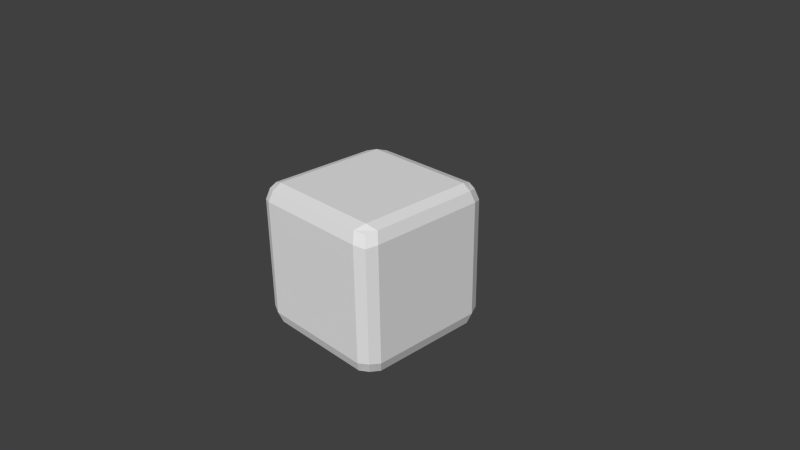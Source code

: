 # Source: CubeDark.blend  (saved by Blender 2.76.0; exported with 4.5.12 LTS)
import bpy
from mathutils import Matrix  # noqa: F401  (used for matrix-valued properties, if any)

bpy.ops.wm.read_factory_settings(use_empty=True)
scene = bpy.context.scene
scene.name = 'Scene'

# ---- collections
col_collection_1 = bpy.data.collections.new('Collection 1'); scene.collection.children.link(col_collection_1)

# ---- materials (node trees are filled in below, after node groups)
mat_cubedarkmat = bpy.data.materials.new('CubeDarkMat')
mat_cubedarkmat.alpha_threshold = 0.0
mat_cubedarkmat.use_transparent_shadow = False
mat_cubedarkmat.roughness = 0.5
mat_cubedarkmat.line_color = (0.0, 0.0, 0.0, 1.0)

# ---- material node trees

# ---- world
world_world = bpy.data.worlds.new('World'); scene.world = world_world
world_world.color = (0.05088, 0.05088, 0.05088)
world_world.use_sun_shadow = False
world_world.sun_shadow_jitter_overblur = 0.0
world_world.cycles.sampling_method = 'MANUAL'
world_world.cycles.sample_map_resolution = 256

# ---- cameras
cam_camera = bpy.data.cameras.new('Camera')
cam_camera.clip_end = 100.0
cam_camera.lens = 35.0
cam_camera.sensor_width = 32.0
cam_camera.sensor_height = 18.0
cam_camera.ortho_scale = 7.314
cam_camera.dof.focus_distance = 0.0
cam_camera.dof.aperture_fstop = 128.0

# ---- meshes
me_cube = bpy.data.meshes.new('Cube')
me_cube.from_pydata([(0.8976, 0.8976, -0.9259), (0.8976, -0.8976, -0.9259), (-0.8976, -0.8976, -0.9259), (-0.8976, 0.8976, -0.9259), (0.8976, 0.8976, 0.9259), (0.8976, -0.8976, 0.9259), (-0.8976, -0.8976, 0.9259), (-0.8976, 0.8976, 0.9259), (0.9405, 0.9405, -0.7752), (0.9405, -0.9405, -0.7752), (0.9405, 0.9405, 0.7752), (0.9405, -0.9405, 0.7752), (-0.76, 0.95, 0.95), (-0.76, -0.95, 0.95), (-0.9405, -0.9405, 0.7752), (-0.9405, 0.9405, 0.7752), (-0.76, 0.95, -0.95), (-0.76, -0.95, -0.95), (-0.9405, -0.9405, -0.7752), (-0.9405, 0.9405, -0.7752), (-0.8, 1.0, 0.8), (-0.8, 1.0, -0.8), (0.76, 0.95, 0.95), (0.76, 0.95, -0.95), (0.8, 1.0, 0.8), (0.8, 1.0, -0.8), (-0.95, 0.76, -0.95), (-0.95, 0.76, 0.95), (-1.0, 0.8, 0.8), (-1.0, 0.8, -0.8), (-0.95, -0.76, -0.95), (-0.95, -0.76, 0.95), (-1.0, -0.8, 0.8), (-1.0, -0.8, -0.8), (-0.8, -1.0, 0.8), (-0.8, -1.0, -0.8), (0.76, -0.95, 0.95), (0.76, -0.95, -0.95), (0.8, -1.0, 0.8), (0.8, -1.0, -0.8), (0.95, -0.76, -0.95), (0.95, -0.76, 0.95), (1.0, -0.8, -0.8), (1.0, -0.8, 0.8), (0.95, 0.76, -0.95), (0.95, 0.76, 0.95), (1.0, 0.8, -0.8), (1.0, 0.8, 0.8), (-0.8, 0.8, 1.0), (0.8, 0.8, 1.0), (-0.8, -0.8, 1.0), (0.8, -0.8, 1.0), (0.8, -0.8, -1.0), (0.8, 0.8, -1.0), (-0.8, -0.8, -1.0), (-0.8, 0.8, -1.0)], [], [(24, 22, 4, 10), (24, 10, 8, 25), (5, 11, 43, 41), (6, 14, 34, 13), (9, 1, 40, 42), (7, 15, 28, 27), (11, 9, 42, 43), (15, 7, 12, 20), (19, 15, 20, 21), (14, 18, 35, 34), (15, 19, 29, 28), (3, 19, 21, 16), (19, 3, 26, 29), (18, 2, 17, 35), (20, 12, 22, 24), (21, 20, 24, 25), (16, 21, 25, 23), (8, 0, 23, 25), (27, 28, 32, 31), (28, 29, 33, 32), (29, 26, 30, 33), (14, 6, 31, 32), (14, 32, 33, 18), (18, 33, 30, 2), (13, 34, 38, 36), (34, 35, 39, 38), (35, 17, 37, 39), (5, 36, 38, 11), (9, 11, 38, 39), (9, 39, 37, 1), (41, 43, 47, 45), (42, 40, 44, 46), (43, 42, 46, 47), (10, 4, 45, 47), (10, 47, 46, 8), (0, 8, 46, 44), (22, 12, 48, 49), (49, 48, 50, 51), (36, 51, 50, 13), (13, 50, 31, 6), (31, 50, 48, 27), (12, 7, 27, 48), (22, 49, 45, 4), (36, 5, 41, 51), (45, 49, 51, 41), (44, 40, 52, 53), (53, 52, 54, 55), (26, 55, 54, 30), (26, 3, 16, 55), (23, 53, 55, 16), (0, 44, 53, 23), (37, 52, 40, 1), (17, 54, 52, 37), (17, 2, 30, 54)])
_uv = me_cube.uv_layers.new(name='UVMap')
_uv.uv.foreach_set('vector', [0.5469, 0.9063, 0.5469, 0.9998, 0.5003, 0.9991, 0.5003, 0.9062, 0.5469, 0.9063, 0.5003, 0.9062, 0.5002, 0.0932, 0.5467, 0.0932, 0.5002, 0.9997, 0.5002, 0.9065, 0.5468, 0.9067, 0.5468, 0.9997, 0.5002, 0.9998, 0.5001, 0.9066, 0.5468, 0.9066, 0.5468, 0.9997, 0.5001, 0.09372, 0.5003, 0.0003518, 0.5468, 0.0001277, 0.5468, 0.09341, 0.5002, 0.9997, 0.5001, 0.9066, 0.5467, 0.9067, 0.5468, 0.9995, 0.5002, 0.9065, 0.5001, 0.09372, 0.5468, 0.09341, 0.5468, 0.9067, 1.0, 0.9061, 0.9999, 0.9995, 0.9533, 0.9996, 0.9532, 0.9062, 0.9999, 0.09323, 1.0, 0.9061, 0.9532, 0.9062, 0.9532, 0.09316, 0.5001, 0.9066, 0.5001, 0.09378, 0.5468, 0.09354, 0.5468, 0.9066, 0.5001, 0.9066, 0.5001, 0.09383, 0.5468, 0.09352, 0.5467, 0.9067, 0.9999, 0.0002275, 0.9999, 0.09323, 0.9532, 0.09316, 0.9532, -6.542e-05, 0.5001, 0.09383, 0.5002, 0.0003325, 0.5468, 0.0003543, 0.5468, 0.09352, 0.5001, 0.09378, 0.5003, 0.0004599, 0.5468, 0.000275, 0.5468, 0.09354, 0.9532, 0.9062, 0.9533, 0.9996, 0.5469, 0.9998, 0.5469, 0.9063, 0.9532, 0.09316, 0.9532, 0.9062, 0.5469, 0.9063, 0.5467, 0.0932, 0.9532, -6.542e-05, 0.9532, 0.09316, 0.5467, 0.0932, 0.5467, 1.109e-05, 0.5002, 0.0932, 0.5002, 7.838e-05, 0.5467, 1.109e-05, 0.5467, 0.0932, 0.5468, 0.9995, 0.5467, 0.9067, 0.9533, 0.9064, 0.9533, 0.9994, 0.5467, 0.9067, 0.5468, 0.09352, 0.9532, 0.09352, 0.9533, 0.9064, 0.5468, 0.09352, 0.5468, 0.0003543, 0.9532, 0.0002219, 0.9532, 0.09352, 0.9999, 0.9063, 0.9998, 0.9992, 0.9533, 0.9994, 0.9533, 0.9064, 0.9999, 0.9063, 0.9533, 0.9064, 0.9532, 0.09352, 0.9999, 0.09352, 0.9999, 0.09352, 0.9532, 0.09352, 0.9532, 0.0002219, 0.9999, 0.0001585, 0.5468, 0.9997, 0.5468, 0.9066, 0.9533, 0.9063, 0.9534, 0.9992, 0.5468, 0.9066, 0.5468, 0.09354, 0.9533, 0.09362, 0.9533, 0.9063, 0.5468, 0.09354, 0.5468, 0.000275, 0.9532, 0.0002216, 0.9533, 0.09362, 0.9998, 0.9993, 0.9534, 0.9992, 0.9533, 0.9063, 0.9998, 0.9065, 0.9999, 0.0934, 0.9998, 0.9065, 0.9533, 0.9063, 0.9533, 0.09362, 0.9999, 0.0934, 0.9533, 0.09362, 0.9532, 0.0002216, 0.9999, 0.0003513, 0.5468, 0.9997, 0.5468, 0.9067, 0.9534, 0.9064, 0.9533, 0.9995, 0.5468, 0.09341, 0.5468, 0.0001277, 0.9532, 0.0002219, 0.9532, 0.09352, 0.5468, 0.9067, 0.5468, 0.09341, 0.9532, 0.09352, 0.9534, 0.9064, 1.0, 0.9063, 0.9998, 0.9992, 0.9533, 0.9995, 0.9534, 0.9064, 1.0, 0.9063, 0.9534, 0.9064, 0.9532, 0.09352, 0.9999, 0.09339, 0.9999, 0.0001563, 0.9999, 0.09339, 0.9532, 0.09352, 0.9532, 0.0002219, 0.5, 0.09346, 0.5, 0.9061, 0.4534, 0.9062, 0.4532, 0.09357, 0.4532, 0.09357, 0.4534, 0.9062, 0.04671, 0.9066, 0.04681, 0.09354, 0.0001722, 0.09364, 0.04681, 0.09354, 0.04671, 0.9066, 8.839e-05, 0.9066, 8.839e-05, 0.9066, 0.04671, 0.9066, 0.04678, 0.9995, 0.0002334, 0.9995, 0.04678, 0.9995, 0.04671, 0.9066, 0.4534, 0.9062, 0.4534, 0.9993, 0.5, 0.9061, 0.4998, 0.9994, 0.4534, 0.9993, 0.4534, 0.9062, 0.5, 0.09346, 0.4532, 0.09357, 0.4532, 0.000222, 0.4999, 0.0003179, 0.0001722, 0.09364, 0.0003714, 0.0003692, 0.04685, 0.0002467, 0.04681, 0.09354, 0.4532, 0.000222, 0.4532, 0.09357, 0.04681, 0.09354, 0.04685, 0.0002467, 0.4533, 0.9994, 0.0468, 0.9997, 0.04682, 0.9067, 0.4533, 0.9064, 0.4533, 0.9064, 0.04682, 0.9067, 0.04683, 0.09359, 0.4532, 0.0934, 0.4532, 0.0001344, 0.4532, 0.0934, 0.04683, 0.09359, 0.04679, 0.000344, 0.4532, 0.0001344, 0.4998, 0.0002883, 0.5, 0.09349, 0.4532, 0.0934, 0.5, 0.9061, 0.4533, 0.9064, 0.4532, 0.0934, 0.5, 0.09349, 0.4998, 0.9993, 0.4533, 0.9994, 0.4533, 0.9064, 0.5, 0.9061, 0.0001646, 0.9064, 0.04682, 0.9067, 0.0468, 0.9997, 0.0002093, 0.9996, 8.839e-05, 0.09372, 0.04683, 0.09359, 0.04682, 0.9067, 0.0001646, 0.9064, 8.839e-05, 0.09372, 0.0002737, 0.0003905, 0.04679, 0.000344, 0.04683, 0.09359])
me_cube.materials.append(mat_cubedarkmat)
me_cube.use_remesh_preserve_volume = False
me_cube.use_remesh_preserve_attributes = False
me_cube.use_mirror_vertex_groups = False
me_cube.update()

# ---- objects
ob_cube = bpy.data.objects.new('Cube', me_cube)
ob_camera = bpy.data.objects.new('Camera', cam_camera)

# ---- transforms, parenting, visibility, modifiers, constraints
ob_cube.location = (0.0, 0.0, 0.0)
ob_cube.lock_rotations_4d = False
ob_cube.empty_display_type = 'ARROWS'
ob_cube.lineart.crease_threshold = 0.0
ob_camera.location = (7.481, -6.508, 5.344)
ob_camera.rotation_euler = (1.109, 0.01082, 0.8149)
ob_camera.lock_rotations_4d = False
ob_camera.empty_display_type = 'ARROWS'
ob_camera.color = (0.0, 0.0, 0.0, 0.0)
ob_camera.display_type = 'WIRE'
ob_camera.lineart.crease_threshold = 0.0

# ---- collection membership
col_collection_1.objects.link(ob_cube)
col_collection_1.objects.link(ob_camera)

# ---- scene / render settings (as saved in the file)
scene.camera = ob_camera
scene.frame_start = 1; scene.frame_end = 250; scene.frame_set(1)
scene.render.engine = 'BLENDER_EEVEE_NEXT'
scene.render.resolution_percentage = 50
scene.render.dither_intensity = 0.0
scene.cycles.use_denoising = False
scene.cycles.samples = 10
scene.cycles.sampling_pattern = 'TABULATED_SOBOL'
scene.cycles.light_sampling_threshold = 0.0
scene.cycles.use_adaptive_sampling = False
scene.cycles.use_light_tree = False
scene.cycles.blur_glossy = 0.0
scene.cycles.pixel_filter_type = 'GAUSSIAN'
scene.cycles.sample_clamp_indirect = 0.0
scene.view_settings.view_transform = 'Standard'
bpy.context.view_layer.update()

# ---- added for rendering (the .blend has no usable light): sun
light_auto_sun = bpy.data.lights.new('AutoSun', 'SUN')
light_auto_sun.energy = 3.0
light_auto_sun.angle = 0.0523599
ob_auto_sun = bpy.data.objects.new('AutoSun', light_auto_sun)
scene.collection.objects.link(ob_auto_sun)
ob_auto_sun.rotation_euler = (0.872665, 0.174533, 0.523599)
bpy.context.view_layer.update()
